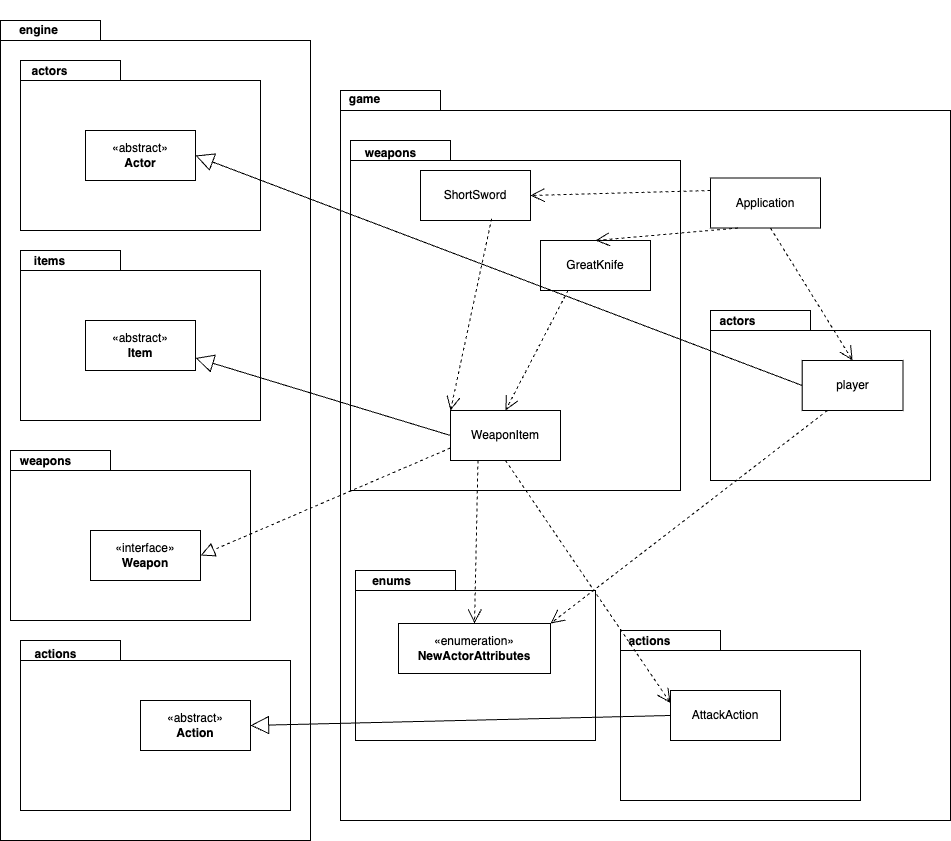

The diagram above was exported from draw.io. Its source (the exported page's mxGraphModel, read from the mxfile embedded in the PNG):
<mxGraphModel dx="1837" dy="2031" grid="1" gridSize="10" guides="1" tooltips="1" connect="1" arrows="1" fold="1" page="1" pageScale="1" pageWidth="850" pageHeight="1100" math="0" shadow="0">
  <root>
    <mxCell id="0" />
    <mxCell id="1" parent="0" />
    <mxCell id="m1optDkNiDYy_5WKHa89-16" value="" style="group" vertex="1" connectable="0" parent="1">
      <mxGeometry x="360" y="80" width="610" height="730" as="geometry" />
    </mxCell>
    <mxCell id="m1optDkNiDYy_5WKHa89-17" value="" style="shape=folder;fontStyle=1;spacingTop=10;tabWidth=100;tabHeight=20;tabPosition=left;html=1;whiteSpace=wrap;" vertex="1" parent="m1optDkNiDYy_5WKHa89-16">
      <mxGeometry width="610" height="730" as="geometry" />
    </mxCell>
    <mxCell id="m1optDkNiDYy_5WKHa89-39" value="" style="group" vertex="1" connectable="0" parent="m1optDkNiDYy_5WKHa89-16">
      <mxGeometry x="10" y="50" width="330" height="350" as="geometry" />
    </mxCell>
    <mxCell id="m1optDkNiDYy_5WKHa89-40" value="" style="shape=folder;fontStyle=1;spacingTop=10;tabWidth=100;tabHeight=20;tabPosition=left;html=1;whiteSpace=wrap;" vertex="1" parent="m1optDkNiDYy_5WKHa89-39">
      <mxGeometry width="330" height="349.99999999999994" as="geometry" />
    </mxCell>
    <mxCell id="m1optDkNiDYy_5WKHa89-41" value="weapons" style="text;align=center;fontStyle=1;verticalAlign=middle;spacingLeft=3;spacingRight=3;strokeColor=none;rotatable=0;points=[[0,0.5],[1,0.5]];portConstraint=eastwest;html=1;" vertex="1" parent="m1optDkNiDYy_5WKHa89-39">
      <mxGeometry y="-10" width="80" height="46.65" as="geometry" />
    </mxCell>
    <mxCell id="m1optDkNiDYy_5WKHa89-42" style="edgeStyle=orthogonalEdgeStyle;rounded=0;orthogonalLoop=1;jettySize=auto;html=1;exitX=0.5;exitY=1;exitDx=0;exitDy=0;" edge="1" parent="m1optDkNiDYy_5WKHa89-39">
      <mxGeometry relative="1" as="geometry">
        <mxPoint x="165" y="247.05882352941174" as="sourcePoint" />
        <mxPoint x="165" y="247.05882352941174" as="targetPoint" />
      </mxGeometry>
    </mxCell>
    <mxCell id="y9a_7ndIU4jkxpQe-WDr-2" value="GreatKnife" style="html=1;whiteSpace=wrap;" parent="m1optDkNiDYy_5WKHa89-39" vertex="1">
      <mxGeometry x="190" y="100" width="110" height="50" as="geometry" />
    </mxCell>
    <mxCell id="m1optDkNiDYy_5WKHa89-18" value="game" style="text;align=center;fontStyle=1;verticalAlign=middle;spacingLeft=3;spacingRight=3;strokeColor=none;rotatable=0;points=[[0,0.5],[1,0.5]];portConstraint=eastwest;html=1;" vertex="1" parent="m1optDkNiDYy_5WKHa89-16">
      <mxGeometry x="-9.655483870967743" y="-18.14814814814815" width="67.87741935483872" height="54.62592592592592" as="geometry" />
    </mxCell>
    <mxCell id="y9a_7ndIU4jkxpQe-WDr-3" value="ShortSword" style="html=1;whiteSpace=wrap;" parent="m1optDkNiDYy_5WKHa89-16" vertex="1">
      <mxGeometry x="79.99999999999997" y="80" width="110" height="50" as="geometry" />
    </mxCell>
    <mxCell id="y9a_7ndIU4jkxpQe-WDr-7" value="WeaponItem" style="html=1;whiteSpace=wrap;" parent="m1optDkNiDYy_5WKHa89-16" vertex="1">
      <mxGeometry x="110" y="320" width="110" height="50" as="geometry" />
    </mxCell>
    <mxCell id="y9a_7ndIU4jkxpQe-WDr-22" value="" style="endArrow=open;endSize=12;dashed=1;html=1;rounded=0;entryX=0;entryY=0;entryDx=0;entryDy=0;exitX=0.647;exitY=0.963;exitDx=0;exitDy=0;exitPerimeter=0;" parent="m1optDkNiDYy_5WKHa89-16" target="y9a_7ndIU4jkxpQe-WDr-7" edge="1" source="y9a_7ndIU4jkxpQe-WDr-3">
      <mxGeometry width="160" relative="1" as="geometry">
        <mxPoint x="-160" y="100" as="sourcePoint" />
        <mxPoint x="-75" y="398" as="targetPoint" />
      </mxGeometry>
    </mxCell>
    <mxCell id="y9a_7ndIU4jkxpQe-WDr-21" value="" style="endArrow=open;endSize=12;dashed=1;html=1;rounded=0;entryX=0.5;entryY=0;entryDx=0;entryDy=0;exitX=0.25;exitY=1;exitDx=0;exitDy=0;" parent="m1optDkNiDYy_5WKHa89-16" source="y9a_7ndIU4jkxpQe-WDr-2" target="y9a_7ndIU4jkxpQe-WDr-7" edge="1">
      <mxGeometry width="160" relative="1" as="geometry">
        <mxPoint x="279.7700000000002" y="239.25" as="sourcePoint" />
        <mxPoint x="120" y="382.5" as="targetPoint" />
      </mxGeometry>
    </mxCell>
    <mxCell id="m1optDkNiDYy_5WKHa89-27" value="" style="group" vertex="1" connectable="0" parent="m1optDkNiDYy_5WKHa89-16">
      <mxGeometry x="280" y="540" width="240" height="170" as="geometry" />
    </mxCell>
    <mxCell id="m1optDkNiDYy_5WKHa89-28" value="&lt;span style=&quot;color: rgba(0, 0, 0, 0); font-family: monospace; font-size: 0px; font-weight: 400; text-align: start; text-wrap: nowrap;&quot;&gt;%3CmxGraphModel%3E%3Croot%3E%3CmxCell%20id%3D%220%22%2F%3E%3CmxCell%20id%3D%221%22%20parent%3D%220%22%2F%3E%3CmxCell%20id%3D%222%22%20value%3D%22%22%20style%3D%22endArrow%3Dblock%3Bdashed%3D1%3BendFill%3D0%3BendSize%3D12%3Bhtml%3D1%3Brounded%3D0%3BentryX%3D0.75%3BentryY%3D1%3BentryDx%3D0%3BentryDy%3D0%3BexitX%3D0.25%3BexitY%3D0%3BexitDx%3D0%3BexitDy%3D0%3B%22%20edge%3D%221%22%20parent%3D%221%22%3E%3CmxGeometry%20width%3D%22160%22%20relative%3D%221%22%20as%3D%22geometry%22%3E%3CmxPoint%20x%3D%22258%22%20y%3D%22520%22%20as%3D%22sourcePoint%22%2F%3E%3CmxPoint%20x%3D%22213%22%20y%3D%22286%22%20as%3D%22targetPoint%22%2F%3E%3C%2FmxGeometry%3E%3C%2FmxCell%3E%3C%2Froot%3E%3C%2FmxGraphModel%3E&lt;/span&gt;" style="shape=folder;fontStyle=1;spacingTop=10;tabWidth=100;tabHeight=20;tabPosition=left;html=1;whiteSpace=wrap;" vertex="1" parent="m1optDkNiDYy_5WKHa89-27">
      <mxGeometry width="240" height="170" as="geometry" />
    </mxCell>
    <mxCell id="m1optDkNiDYy_5WKHa89-29" value="actions" style="text;align=center;fontStyle=1;verticalAlign=middle;spacingLeft=3;spacingRight=3;strokeColor=none;rotatable=0;points=[[0,0.5],[1,0.5]];portConstraint=eastwest;html=1;" vertex="1" parent="m1optDkNiDYy_5WKHa89-27">
      <mxGeometry width="58.18" height="22.66" as="geometry" />
    </mxCell>
    <mxCell id="m1optDkNiDYy_5WKHa89-31" style="edgeStyle=orthogonalEdgeStyle;rounded=0;orthogonalLoop=1;jettySize=auto;html=1;exitX=0.5;exitY=1;exitDx=0;exitDy=0;" edge="1" parent="m1optDkNiDYy_5WKHa89-27">
      <mxGeometry relative="1" as="geometry">
        <mxPoint x="120" y="120" as="sourcePoint" />
        <mxPoint x="120" y="120" as="targetPoint" />
      </mxGeometry>
    </mxCell>
    <mxCell id="y9a_7ndIU4jkxpQe-WDr-8" value="AttackAction" style="html=1;whiteSpace=wrap;" parent="m1optDkNiDYy_5WKHa89-27" vertex="1">
      <mxGeometry x="50" y="60" width="110" height="50" as="geometry" />
    </mxCell>
    <mxCell id="m1optDkNiDYy_5WKHa89-33" value="" style="group" vertex="1" connectable="0" parent="m1optDkNiDYy_5WKHa89-16">
      <mxGeometry x="370" y="220" width="220" height="170" as="geometry" />
    </mxCell>
    <mxCell id="m1optDkNiDYy_5WKHa89-34" value="" style="shape=folder;fontStyle=1;spacingTop=10;tabWidth=100;tabHeight=20;tabPosition=left;html=1;whiteSpace=wrap;" vertex="1" parent="m1optDkNiDYy_5WKHa89-33">
      <mxGeometry width="220" height="170" as="geometry" />
    </mxCell>
    <mxCell id="m1optDkNiDYy_5WKHa89-35" value="actors" style="text;align=center;fontStyle=1;verticalAlign=middle;spacingLeft=3;spacingRight=3;strokeColor=none;rotatable=0;points=[[0,0.5],[1,0.5]];portConstraint=eastwest;html=1;" vertex="1" parent="m1optDkNiDYy_5WKHa89-33">
      <mxGeometry width="53.33166666666666" height="22.66" as="geometry" />
    </mxCell>
    <mxCell id="m1optDkNiDYy_5WKHa89-36" style="edgeStyle=orthogonalEdgeStyle;rounded=0;orthogonalLoop=1;jettySize=auto;html=1;exitX=0.5;exitY=1;exitDx=0;exitDy=0;" edge="1" parent="m1optDkNiDYy_5WKHa89-33">
      <mxGeometry relative="1" as="geometry">
        <mxPoint x="110" y="120" as="sourcePoint" />
        <mxPoint x="110" y="120" as="targetPoint" />
      </mxGeometry>
    </mxCell>
    <mxCell id="m1optDkNiDYy_5WKHa89-38" value="player" style="html=1;whiteSpace=wrap;" vertex="1" parent="m1optDkNiDYy_5WKHa89-33">
      <mxGeometry x="91.66666666666666" y="50" width="100.83333333333333" height="50" as="geometry" />
    </mxCell>
    <mxCell id="y9a_7ndIU4jkxpQe-WDr-26" value="" style="endArrow=open;endSize=12;dashed=1;html=1;rounded=0;entryX=0;entryY=0.25;entryDx=0;entryDy=0;exitX=0.5;exitY=1;exitDx=0;exitDy=0;" parent="m1optDkNiDYy_5WKHa89-16" target="y9a_7ndIU4jkxpQe-WDr-8" edge="1" source="y9a_7ndIU4jkxpQe-WDr-7">
      <mxGeometry width="160" relative="1" as="geometry">
        <mxPoint x="260" y="427.5" as="sourcePoint" />
        <mxPoint x="290" y="507.5" as="targetPoint" />
      </mxGeometry>
    </mxCell>
    <mxCell id="m1optDkNiDYy_5WKHa89-46" value="&lt;span style=&quot;color: rgba(0, 0, 0, 0); font-family: monospace; font-size: 0px; font-weight: 400; text-align: start; text-wrap: nowrap;&quot;&gt;%3CmxGraphModel%3E%3Croot%3E%3CmxCell%20id%3D%220%22%2F%3E%3CmxCell%20id%3D%221%22%20parent%3D%220%22%2F%3E%3CmxCell%20id%3D%222%22%20value%3D%22%22%20style%3D%22endArrow%3Dblock%3Bdashed%3D1%3BendFill%3D0%3BendSize%3D12%3Bhtml%3D1%3Brounded%3D0%3BentryX%3D0.75%3BentryY%3D1%3BentryDx%3D0%3BentryDy%3D0%3BexitX%3D0.25%3BexitY%3D0%3BexitDx%3D0%3BexitDy%3D0%3B%22%20edge%3D%221%22%20parent%3D%221%22%3E%3CmxGeometry%20width%3D%22160%22%20relative%3D%221%22%20as%3D%22geometry%22%3E%3CmxPoint%20x%3D%22258%22%20y%3D%22520%22%20as%3D%22sourcePoint%22%2F%3E%3CmxPoint%20x%3D%22213%22%20y%3D%22286%22%20as%3D%22targetPoint%22%2F%3E%3C%2FmxGeometry%3E%3C%2FmxCell%3E%3C%2Froot%3E%3C%2FmxGraphModel%3E&lt;/span&gt;" style="shape=folder;fontStyle=1;spacingTop=10;tabWidth=100;tabHeight=20;tabPosition=left;html=1;whiteSpace=wrap;" vertex="1" parent="m1optDkNiDYy_5WKHa89-16">
      <mxGeometry x="15" y="480" width="240" height="170" as="geometry" />
    </mxCell>
    <mxCell id="m1optDkNiDYy_5WKHa89-47" value="enums" style="text;align=center;fontStyle=1;verticalAlign=middle;spacingLeft=3;spacingRight=3;strokeColor=none;rotatable=0;points=[[0,0.5],[1,0.5]];portConstraint=eastwest;html=1;" vertex="1" parent="m1optDkNiDYy_5WKHa89-16">
      <mxGeometry x="21.819999999999993" y="480" width="58.18" height="22.66" as="geometry" />
    </mxCell>
    <mxCell id="m1optDkNiDYy_5WKHa89-49" value="«enumeration»&lt;br&gt;&lt;b&gt;NewActorAttributes&lt;/b&gt;" style="html=1;whiteSpace=wrap;" vertex="1" parent="m1optDkNiDYy_5WKHa89-16">
      <mxGeometry x="58" y="533" width="152" height="50" as="geometry" />
    </mxCell>
    <mxCell id="m1optDkNiDYy_5WKHa89-50" value="" style="endArrow=open;endSize=12;dashed=1;html=1;rounded=0;entryX=1;entryY=0;entryDx=0;entryDy=0;exitX=0.25;exitY=1;exitDx=0;exitDy=0;" edge="1" parent="m1optDkNiDYy_5WKHa89-16" source="m1optDkNiDYy_5WKHa89-38" target="m1optDkNiDYy_5WKHa89-49">
      <mxGeometry width="160" relative="1" as="geometry">
        <mxPoint x="175" y="380" as="sourcePoint" />
        <mxPoint x="340" y="623" as="targetPoint" />
      </mxGeometry>
    </mxCell>
    <mxCell id="m1optDkNiDYy_5WKHa89-51" value="" style="endArrow=open;endSize=12;dashed=1;html=1;rounded=0;entryX=0.5;entryY=0;entryDx=0;entryDy=0;exitX=0.25;exitY=1;exitDx=0;exitDy=0;" edge="1" parent="m1optDkNiDYy_5WKHa89-16" source="y9a_7ndIU4jkxpQe-WDr-7" target="m1optDkNiDYy_5WKHa89-49">
      <mxGeometry width="160" relative="1" as="geometry">
        <mxPoint x="488" y="330" as="sourcePoint" />
        <mxPoint x="220" y="543" as="targetPoint" />
      </mxGeometry>
    </mxCell>
    <mxCell id="m1optDkNiDYy_5WKHa89-1" value="" style="group" vertex="1" connectable="0" parent="1">
      <mxGeometry x="20" y="290" width="310" height="540" as="geometry" />
    </mxCell>
    <mxCell id="m1optDkNiDYy_5WKHa89-2" value="" style="shape=folder;fontStyle=1;spacingTop=10;tabWidth=100;tabHeight=20;tabPosition=left;html=1;whiteSpace=wrap;" vertex="1" parent="m1optDkNiDYy_5WKHa89-1">
      <mxGeometry y="-280" width="310" height="820" as="geometry" />
    </mxCell>
    <mxCell id="m1optDkNiDYy_5WKHa89-7" value="" style="group" vertex="1" connectable="0" parent="m1optDkNiDYy_5WKHa89-1">
      <mxGeometry x="20" y="-50" width="240" height="170" as="geometry" />
    </mxCell>
    <mxCell id="m1optDkNiDYy_5WKHa89-8" value="" style="shape=folder;fontStyle=1;spacingTop=10;tabWidth=100;tabHeight=20;tabPosition=left;html=1;whiteSpace=wrap;" vertex="1" parent="m1optDkNiDYy_5WKHa89-7">
      <mxGeometry width="240" height="170" as="geometry" />
    </mxCell>
    <mxCell id="m1optDkNiDYy_5WKHa89-9" value="items" style="text;align=center;fontStyle=1;verticalAlign=middle;spacingLeft=3;spacingRight=3;strokeColor=none;rotatable=0;points=[[0,0.5],[1,0.5]];portConstraint=eastwest;html=1;" vertex="1" parent="m1optDkNiDYy_5WKHa89-7">
      <mxGeometry width="58.18" height="22.66" as="geometry" />
    </mxCell>
    <mxCell id="y9a_7ndIU4jkxpQe-WDr-30" value="«abstract»&lt;br&gt;&lt;b&gt;Item&lt;/b&gt;" style="html=1;whiteSpace=wrap;" parent="m1optDkNiDYy_5WKHa89-7" vertex="1">
      <mxGeometry x="65" y="70" width="110" height="50" as="geometry" />
    </mxCell>
    <mxCell id="m1optDkNiDYy_5WKHa89-26" style="edgeStyle=orthogonalEdgeStyle;rounded=0;orthogonalLoop=1;jettySize=auto;html=1;exitX=0.5;exitY=1;exitDx=0;exitDy=0;" edge="1" parent="m1optDkNiDYy_5WKHa89-7" source="y9a_7ndIU4jkxpQe-WDr-30" target="y9a_7ndIU4jkxpQe-WDr-30">
      <mxGeometry relative="1" as="geometry" />
    </mxCell>
    <mxCell id="m1optDkNiDYy_5WKHa89-52" value="" style="group" vertex="1" connectable="0" parent="m1optDkNiDYy_5WKHa89-1">
      <mxGeometry x="20" y="-240" width="240" height="170" as="geometry" />
    </mxCell>
    <mxCell id="m1optDkNiDYy_5WKHa89-53" value="" style="shape=folder;fontStyle=1;spacingTop=10;tabWidth=100;tabHeight=20;tabPosition=left;html=1;whiteSpace=wrap;" vertex="1" parent="m1optDkNiDYy_5WKHa89-52">
      <mxGeometry width="240" height="170" as="geometry" />
    </mxCell>
    <mxCell id="m1optDkNiDYy_5WKHa89-54" value="actors" style="text;align=center;fontStyle=1;verticalAlign=middle;spacingLeft=3;spacingRight=3;strokeColor=none;rotatable=0;points=[[0,0.5],[1,0.5]];portConstraint=eastwest;html=1;" vertex="1" parent="m1optDkNiDYy_5WKHa89-52">
      <mxGeometry width="58.18" height="22.66" as="geometry" />
    </mxCell>
    <mxCell id="m1optDkNiDYy_5WKHa89-55" value="«abstract»&lt;br&gt;&lt;b&gt;Actor&lt;/b&gt;" style="html=1;whiteSpace=wrap;" vertex="1" parent="m1optDkNiDYy_5WKHa89-52">
      <mxGeometry x="65" y="70" width="110" height="50" as="geometry" />
    </mxCell>
    <mxCell id="m1optDkNiDYy_5WKHa89-56" style="edgeStyle=orthogonalEdgeStyle;rounded=0;orthogonalLoop=1;jettySize=auto;html=1;exitX=0.5;exitY=1;exitDx=0;exitDy=0;" edge="1" parent="m1optDkNiDYy_5WKHa89-52" source="m1optDkNiDYy_5WKHa89-55" target="m1optDkNiDYy_5WKHa89-55">
      <mxGeometry relative="1" as="geometry" />
    </mxCell>
    <mxCell id="m1optDkNiDYy_5WKHa89-23" value="" style="group" vertex="1" connectable="0" parent="m1optDkNiDYy_5WKHa89-1">
      <mxGeometry x="10" y="150" width="240" height="170" as="geometry" />
    </mxCell>
    <mxCell id="m1optDkNiDYy_5WKHa89-24" value="" style="shape=folder;fontStyle=1;spacingTop=10;tabWidth=100;tabHeight=20;tabPosition=left;html=1;whiteSpace=wrap;" vertex="1" parent="m1optDkNiDYy_5WKHa89-23">
      <mxGeometry width="240" height="170" as="geometry" />
    </mxCell>
    <mxCell id="m1optDkNiDYy_5WKHa89-25" value="weapons" style="text;align=center;fontStyle=1;verticalAlign=middle;spacingLeft=3;spacingRight=3;strokeColor=none;rotatable=0;points=[[0,0.5],[1,0.5]];portConstraint=eastwest;html=1;" vertex="1" parent="m1optDkNiDYy_5WKHa89-23">
      <mxGeometry width="70" height="22.66" as="geometry" />
    </mxCell>
    <mxCell id="y9a_7ndIU4jkxpQe-WDr-32" value="«interface»&lt;br&gt;&lt;b&gt;Weapon&lt;/b&gt;" style="html=1;whiteSpace=wrap;" parent="m1optDkNiDYy_5WKHa89-23" vertex="1">
      <mxGeometry x="80" y="80" width="110" height="50" as="geometry" />
    </mxCell>
    <mxCell id="m1optDkNiDYy_5WKHa89-4" value="" style="group" vertex="1" connectable="0" parent="1">
      <mxGeometry x="40" y="630" width="270" height="170" as="geometry" />
    </mxCell>
    <mxCell id="m1optDkNiDYy_5WKHa89-5" value="" style="shape=folder;fontStyle=1;spacingTop=10;tabWidth=100;tabHeight=20;tabPosition=left;html=1;whiteSpace=wrap;" vertex="1" parent="m1optDkNiDYy_5WKHa89-4">
      <mxGeometry width="270" height="170" as="geometry" />
    </mxCell>
    <mxCell id="m1optDkNiDYy_5WKHa89-6" value="actions&lt;div&gt;&lt;br&gt;&lt;/div&gt;" style="text;align=center;fontStyle=1;verticalAlign=middle;spacingLeft=3;spacingRight=3;strokeColor=none;rotatable=0;points=[[0,0.5],[1,0.5]];portConstraint=eastwest;html=1;" vertex="1" parent="m1optDkNiDYy_5WKHa89-4">
      <mxGeometry x="-9.31" y="10" width="89.31" height="22.1" as="geometry" />
    </mxCell>
    <mxCell id="y9a_7ndIU4jkxpQe-WDr-1" value="Application" style="html=1;whiteSpace=wrap;" parent="1" vertex="1">
      <mxGeometry x="730" y="167.5" width="110" height="50" as="geometry" />
    </mxCell>
    <mxCell id="y9a_7ndIU4jkxpQe-WDr-11" value="" style="endArrow=block;dashed=1;endFill=0;endSize=12;html=1;rounded=0;entryX=1;entryY=0.5;entryDx=0;entryDy=0;exitX=0;exitY=0.75;exitDx=0;exitDy=0;" parent="1" source="y9a_7ndIU4jkxpQe-WDr-7" edge="1" target="y9a_7ndIU4jkxpQe-WDr-32">
      <mxGeometry width="160" relative="1" as="geometry">
        <mxPoint x="490" y="787.5" as="sourcePoint" />
        <mxPoint x="675" y="607.5" as="targetPoint" />
      </mxGeometry>
    </mxCell>
    <mxCell id="y9a_7ndIU4jkxpQe-WDr-15" value="" style="endArrow=open;endSize=12;dashed=1;html=1;rounded=0;entryX=0.5;entryY=0;entryDx=0;entryDy=0;" parent="1" target="m1optDkNiDYy_5WKHa89-38" edge="1">
      <mxGeometry width="160" relative="1" as="geometry">
        <mxPoint x="790" y="217.5" as="sourcePoint" />
        <mxPoint x="855" y="300" as="targetPoint" />
      </mxGeometry>
    </mxCell>
    <mxCell id="y9a_7ndIU4jkxpQe-WDr-24" value="" style="endArrow=open;endSize=12;dashed=1;html=1;rounded=0;exitX=0;exitY=0.25;exitDx=0;exitDy=0;entryX=1;entryY=0.5;entryDx=0;entryDy=0;" parent="1" source="y9a_7ndIU4jkxpQe-WDr-1" target="y9a_7ndIU4jkxpQe-WDr-3" edge="1">
      <mxGeometry width="160" relative="1" as="geometry">
        <mxPoint x="725" y="167.5" as="sourcePoint" />
        <mxPoint x="590" y="110" as="targetPoint" />
      </mxGeometry>
    </mxCell>
    <mxCell id="y9a_7ndIU4jkxpQe-WDr-29" value="«abstract»&lt;br&gt;&lt;b&gt;Action&lt;/b&gt;" style="html=1;whiteSpace=wrap;" parent="1" vertex="1">
      <mxGeometry x="160" y="690" width="110" height="50" as="geometry" />
    </mxCell>
    <mxCell id="m1optDkNiDYy_5WKHa89-22" value="" style="endArrow=open;endSize=12;dashed=1;html=1;rounded=0;entryX=0.5;entryY=0;entryDx=0;entryDy=0;exitX=0.25;exitY=1;exitDx=0;exitDy=0;" edge="1" parent="1" source="y9a_7ndIU4jkxpQe-WDr-1" target="y9a_7ndIU4jkxpQe-WDr-2">
      <mxGeometry width="160" relative="1" as="geometry">
        <mxPoint x="740" y="237" as="sourcePoint" />
        <mxPoint x="795" y="337.5" as="targetPoint" />
      </mxGeometry>
    </mxCell>
    <mxCell id="m1optDkNiDYy_5WKHa89-32" value="" style="endArrow=block;endSize=16;endFill=0;html=1;rounded=0;entryX=1;entryY=0.5;entryDx=0;entryDy=0;exitX=0;exitY=0.5;exitDx=0;exitDy=0;" edge="1" parent="1" source="y9a_7ndIU4jkxpQe-WDr-8" target="y9a_7ndIU4jkxpQe-WDr-29">
      <mxGeometry width="160" relative="1" as="geometry">
        <mxPoint x="1100" y="570" as="sourcePoint" />
        <mxPoint x="1260" y="570" as="targetPoint" />
        <mxPoint as="offset" />
      </mxGeometry>
    </mxCell>
    <mxCell id="m1optDkNiDYy_5WKHa89-45" value="" style="endArrow=block;endSize=16;endFill=0;html=1;rounded=0;entryX=1;entryY=0.75;entryDx=0;entryDy=0;exitX=0;exitY=0.5;exitDx=0;exitDy=0;" edge="1" parent="1" source="y9a_7ndIU4jkxpQe-WDr-7" target="y9a_7ndIU4jkxpQe-WDr-30">
      <mxGeometry width="160" relative="1" as="geometry">
        <mxPoint x="470" y="410" as="sourcePoint" />
        <mxPoint x="220" y="337" as="targetPoint" />
        <mxPoint as="offset" />
      </mxGeometry>
    </mxCell>
    <mxCell id="m1optDkNiDYy_5WKHa89-3" value="engine" style="text;align=center;fontStyle=1;verticalAlign=middle;spacingLeft=3;spacingRight=3;strokeColor=none;rotatable=0;points=[[0,0.5],[1,0.5]];portConstraint=eastwest;html=1;" vertex="1" parent="1">
      <mxGeometry x="20" y="-10" width="75.15" height="60.2" as="geometry" />
    </mxCell>
    <mxCell id="m1optDkNiDYy_5WKHa89-61" value="" style="endArrow=block;endSize=16;endFill=0;html=1;rounded=0;exitX=0;exitY=0.5;exitDx=0;exitDy=0;entryX=1;entryY=0.5;entryDx=0;entryDy=0;" edge="1" parent="1" source="m1optDkNiDYy_5WKHa89-38" target="m1optDkNiDYy_5WKHa89-55">
      <mxGeometry width="160" relative="1" as="geometry">
        <mxPoint x="50" y="160" as="sourcePoint" />
        <mxPoint x="220" y="150" as="targetPoint" />
      </mxGeometry>
    </mxCell>
  </root>
</mxGraphModel>